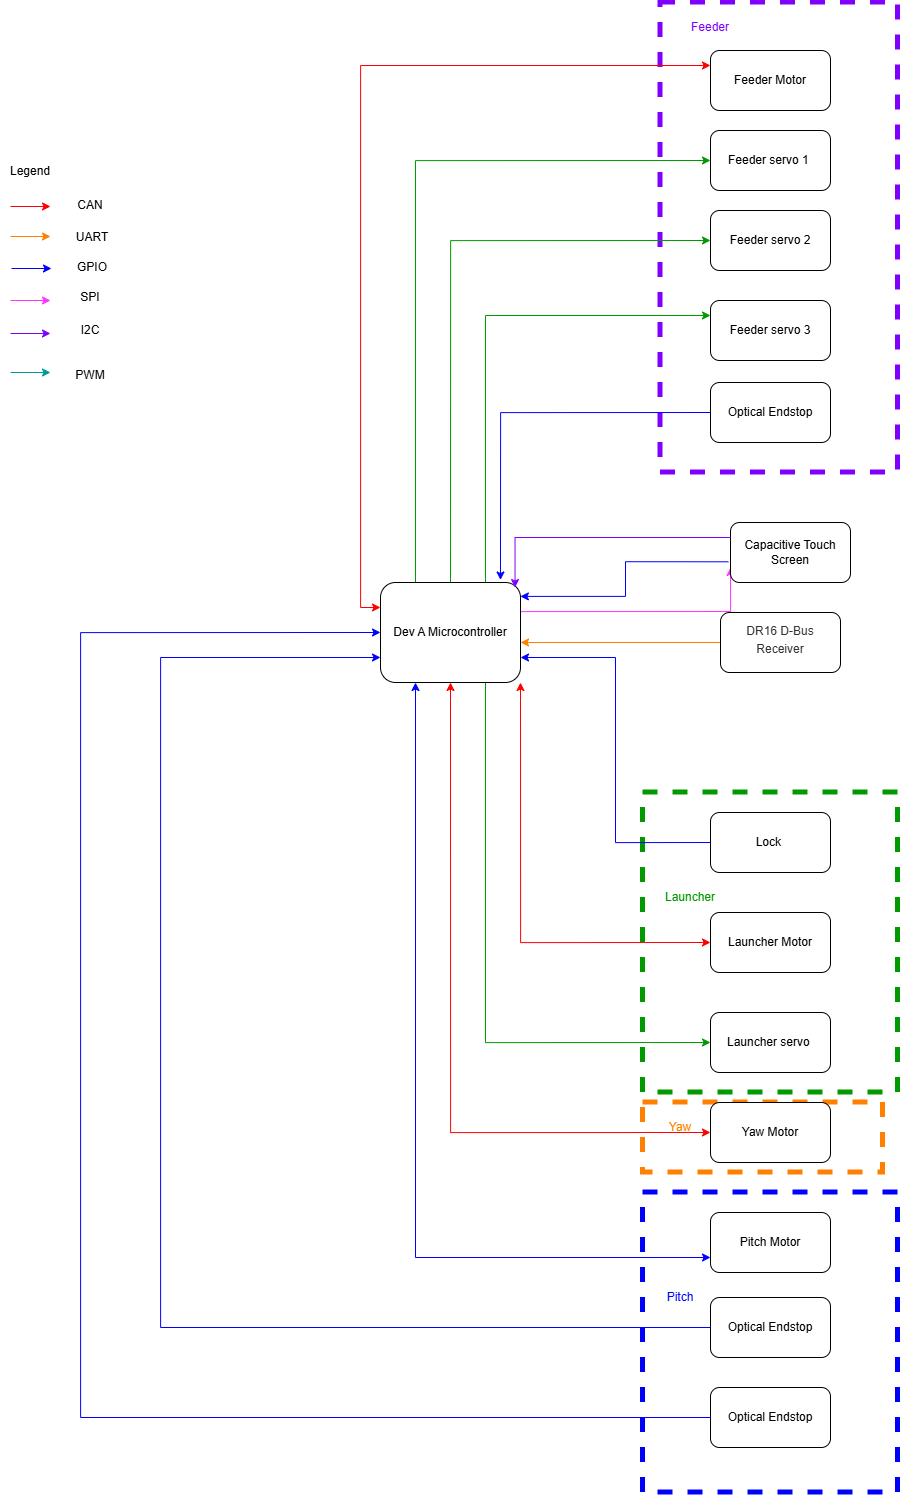

The diagram above was exported from draw.io. Its source (the exported page's mxGraphModel, read from the mxfile embedded in the PNG):
<mxGraphModel dx="3969" dy="2971" grid="1" gridSize="10" guides="1" tooltips="1" connect="1" arrows="1" fold="1" page="1" pageScale="1" pageWidth="827" pageHeight="1169" math="0" shadow="0">
  <root>
    <mxCell id="0" />
    <mxCell id="1" parent="0" />
    <mxCell id="eoFjRpH63TsBB-QiAKaZ-76" parent="1" style="rounded=0;whiteSpace=wrap;html=1;dashed=1;strokeColor=#009900;strokeWidth=5;fillColor=none;" value="" vertex="1">
      <mxGeometry height="300" width="255" x="-127.5" y="-30" as="geometry" />
    </mxCell>
    <mxCell id="eoFjRpH63TsBB-QiAKaZ-77" parent="1" style="rounded=0;whiteSpace=wrap;html=1;dashed=1;strokeColor=#FF8000;strokeWidth=5;fillColor=none;" value="" vertex="1">
      <mxGeometry height="70" width="240" x="-127.5" y="280" as="geometry" />
    </mxCell>
    <mxCell id="eoFjRpH63TsBB-QiAKaZ-70" parent="1" style="rounded=0;whiteSpace=wrap;html=1;dashed=1;strokeColor=#0000FF;strokeWidth=5;fillColor=none;" value="" vertex="1">
      <mxGeometry height="300" width="255" x="-127.5" y="370" as="geometry" />
    </mxCell>
    <mxCell id="eoFjRpH63TsBB-QiAKaZ-75" parent="1" style="rounded=0;whiteSpace=wrap;html=1;dashed=1;strokeColor=#7F00FF;strokeWidth=5;fillColor=none;" value="" vertex="1">
      <mxGeometry height="470" width="237.5" x="-110" y="-820" as="geometry" />
    </mxCell>
    <mxCell id="eoFjRpH63TsBB-QiAKaZ-50" edge="1" parent="1" source="VsPIphBSYR0tl5WLl3xK-2" style="edgeStyle=orthogonalEdgeStyle;rounded=0;orthogonalLoop=1;jettySize=auto;html=1;exitX=0.987;exitY=0.291;exitDx=0;exitDy=0;entryX=0;entryY=0.75;entryDx=0;entryDy=0;strokeColor=#FF33FF;exitPerimeter=0;" target="eoFjRpH63TsBB-QiAKaZ-15">
      <mxGeometry relative="1" as="geometry">
        <Array as="points">
          <mxPoint x="-40" y="-211" />
        </Array>
      </mxGeometry>
    </mxCell>
    <mxCell id="69Er3iALht88yFRTIt-t-8" edge="1" parent="1" source="VsPIphBSYR0tl5WLl3xK-2" style="edgeStyle=orthogonalEdgeStyle;rounded=0;orthogonalLoop=1;jettySize=auto;html=1;exitX=0;exitY=0.25;exitDx=0;exitDy=0;entryX=0;entryY=0.25;entryDx=0;entryDy=0;startArrow=classic;startFill=1;strokeColor=#FF0000;" target="eoFjRpH63TsBB-QiAKaZ-5">
      <mxGeometry relative="1" as="geometry">
        <mxPoint x="-450" y="-740" as="targetPoint" />
      </mxGeometry>
    </mxCell>
    <mxCell id="69Er3iALht88yFRTIt-t-9" edge="1" parent="1" source="VsPIphBSYR0tl5WLl3xK-2" style="edgeStyle=orthogonalEdgeStyle;rounded=0;orthogonalLoop=1;jettySize=auto;html=1;exitX=0.25;exitY=0;exitDx=0;exitDy=0;entryX=0;entryY=0.5;entryDx=0;entryDy=0;strokeColor=#009900;" target="eoFjRpH63TsBB-QiAKaZ-2">
      <mxGeometry relative="1" as="geometry" />
    </mxCell>
    <mxCell id="69Er3iALht88yFRTIt-t-10" edge="1" parent="1" source="VsPIphBSYR0tl5WLl3xK-2" style="edgeStyle=orthogonalEdgeStyle;rounded=0;orthogonalLoop=1;jettySize=auto;html=1;exitX=0.5;exitY=0;exitDx=0;exitDy=0;entryX=0;entryY=0.5;entryDx=0;entryDy=0;strokeColor=#009900;" target="eoFjRpH63TsBB-QiAKaZ-3">
      <mxGeometry relative="1" as="geometry" />
    </mxCell>
    <mxCell id="69Er3iALht88yFRTIt-t-11" edge="1" parent="1" source="VsPIphBSYR0tl5WLl3xK-2" style="edgeStyle=orthogonalEdgeStyle;rounded=0;orthogonalLoop=1;jettySize=auto;html=1;exitX=0.75;exitY=0;exitDx=0;exitDy=0;entryX=0;entryY=0.25;entryDx=0;entryDy=0;strokeColor=#009900;" target="eoFjRpH63TsBB-QiAKaZ-25">
      <mxGeometry relative="1" as="geometry" />
    </mxCell>
    <mxCell id="69Er3iALht88yFRTIt-t-15" edge="1" parent="1" source="VsPIphBSYR0tl5WLl3xK-2" style="edgeStyle=orthogonalEdgeStyle;rounded=0;orthogonalLoop=1;jettySize=auto;html=1;exitX=0.25;exitY=1;exitDx=0;exitDy=0;entryX=0;entryY=0.75;entryDx=0;entryDy=0;startArrow=classic;startFill=1;strokeColor=#0000FF;" target="eoFjRpH63TsBB-QiAKaZ-8">
      <mxGeometry relative="1" as="geometry" />
    </mxCell>
    <mxCell id="69Er3iALht88yFRTIt-t-17" edge="1" parent="1" source="VsPIphBSYR0tl5WLl3xK-2" style="edgeStyle=orthogonalEdgeStyle;rounded=0;orthogonalLoop=1;jettySize=auto;html=1;exitX=0.75;exitY=1;exitDx=0;exitDy=0;entryX=0;entryY=0.5;entryDx=0;entryDy=0;strokeColor=#009900;" target="eoFjRpH63TsBB-QiAKaZ-13">
      <mxGeometry relative="1" as="geometry" />
    </mxCell>
    <mxCell id="69Er3iALht88yFRTIt-t-19" edge="1" parent="1" source="VsPIphBSYR0tl5WLl3xK-2" style="edgeStyle=orthogonalEdgeStyle;rounded=0;orthogonalLoop=1;jettySize=auto;html=1;exitX=1;exitY=1;exitDx=0;exitDy=0;entryX=0;entryY=0.5;entryDx=0;entryDy=0;startArrow=classic;startFill=1;strokeColor=#FF0000;" target="eoFjRpH63TsBB-QiAKaZ-12">
      <mxGeometry relative="1" as="geometry" />
    </mxCell>
    <mxCell id="VsPIphBSYR0tl5WLl3xK-2" parent="1" style="rounded=1;whiteSpace=wrap;html=1;" value="Dev A Microcontroller" vertex="1">
      <mxGeometry height="100" width="140" x="-390" y="-240" as="geometry" />
    </mxCell>
    <mxCell id="eoFjRpH63TsBB-QiAKaZ-2" parent="1" style="rounded=1;whiteSpace=wrap;html=1;" value="Feeder servo 1&amp;nbsp;" vertex="1">
      <mxGeometry height="60" width="120" x="-60" y="-692" as="geometry" />
    </mxCell>
    <mxCell id="eoFjRpH63TsBB-QiAKaZ-3" parent="1" style="rounded=1;whiteSpace=wrap;html=1;" value="Feeder servo 2" vertex="1">
      <mxGeometry height="60" width="120" x="-60" y="-612" as="geometry" />
    </mxCell>
    <mxCell id="eoFjRpH63TsBB-QiAKaZ-5" parent="1" style="rounded=1;whiteSpace=wrap;html=1;" value="Feeder Motor" vertex="1">
      <mxGeometry height="60" width="120" x="-60" y="-772" as="geometry" />
    </mxCell>
    <mxCell id="69Er3iALht88yFRTIt-t-13" edge="1" parent="1" source="eoFjRpH63TsBB-QiAKaZ-6" style="edgeStyle=orthogonalEdgeStyle;rounded=0;orthogonalLoop=1;jettySize=auto;html=1;exitX=0;exitY=0.5;exitDx=0;exitDy=0;entryX=0;entryY=0.5;entryDx=0;entryDy=0;strokeColor=#0000FF;" target="VsPIphBSYR0tl5WLl3xK-2">
      <mxGeometry relative="1" as="geometry">
        <Array as="points">
          <mxPoint x="-690" y="595" />
          <mxPoint x="-690" y="-190" />
        </Array>
      </mxGeometry>
    </mxCell>
    <mxCell id="eoFjRpH63TsBB-QiAKaZ-6" parent="1" style="rounded=1;whiteSpace=wrap;html=1;" value="Optical Endstop" vertex="1">
      <mxGeometry height="60" width="120" x="-60" y="565" as="geometry" />
    </mxCell>
    <mxCell id="69Er3iALht88yFRTIt-t-16" edge="1" parent="1" source="eoFjRpH63TsBB-QiAKaZ-7" style="edgeStyle=orthogonalEdgeStyle;rounded=0;orthogonalLoop=1;jettySize=auto;html=1;exitX=0;exitY=0.5;exitDx=0;exitDy=0;entryX=0.5;entryY=1;entryDx=0;entryDy=0;endArrow=classic;endFill=1;startArrow=classic;startFill=1;fillColor=#0050ef;strokeColor=#FF0000;" target="VsPIphBSYR0tl5WLl3xK-2">
      <mxGeometry relative="1" as="geometry" />
    </mxCell>
    <mxCell id="eoFjRpH63TsBB-QiAKaZ-7" parent="1" style="rounded=1;whiteSpace=wrap;html=1;strokeColor=default;" value="Yaw Motor" vertex="1">
      <mxGeometry height="60" width="120" x="-60" y="280" as="geometry" />
    </mxCell>
    <mxCell id="eoFjRpH63TsBB-QiAKaZ-8" parent="1" style="rounded=1;whiteSpace=wrap;html=1;" value="Pitch Motor" vertex="1">
      <mxGeometry height="60" width="120" x="-60" y="390" as="geometry" />
    </mxCell>
    <mxCell id="69Er3iALht88yFRTIt-t-21" edge="1" parent="1" source="eoFjRpH63TsBB-QiAKaZ-9" style="edgeStyle=orthogonalEdgeStyle;rounded=0;orthogonalLoop=1;jettySize=auto;html=1;exitX=0;exitY=0.5;exitDx=0;exitDy=0;entryX=0.857;entryY=-0.025;entryDx=0;entryDy=0;entryPerimeter=0;strokeColor=#0000FF;" target="VsPIphBSYR0tl5WLl3xK-2">
      <mxGeometry relative="1" as="geometry" />
    </mxCell>
    <mxCell id="eoFjRpH63TsBB-QiAKaZ-9" parent="1" style="rounded=1;whiteSpace=wrap;html=1;" value="Optical Endstop" vertex="1">
      <mxGeometry height="60" width="120" x="-60" y="-440" as="geometry" />
    </mxCell>
    <mxCell id="69Er3iALht88yFRTIt-t-14" edge="1" parent="1" source="eoFjRpH63TsBB-QiAKaZ-10" style="edgeStyle=orthogonalEdgeStyle;rounded=0;orthogonalLoop=1;jettySize=auto;html=1;exitX=0;exitY=0.5;exitDx=0;exitDy=0;entryX=0;entryY=0.75;entryDx=0;entryDy=0;strokeColor=#0000FF;" target="VsPIphBSYR0tl5WLl3xK-2">
      <mxGeometry relative="1" as="geometry">
        <Array as="points">
          <mxPoint x="-610" y="505" />
          <mxPoint x="-610" y="-165" />
        </Array>
      </mxGeometry>
    </mxCell>
    <mxCell id="eoFjRpH63TsBB-QiAKaZ-10" parent="1" style="rounded=1;whiteSpace=wrap;html=1;" value="Optical Endstop" vertex="1">
      <mxGeometry height="60" width="120" x="-60" y="475" as="geometry" />
    </mxCell>
    <mxCell id="eoFjRpH63TsBB-QiAKaZ-12" parent="1" style="rounded=1;whiteSpace=wrap;html=1;" value="Launcher Motor" vertex="1">
      <mxGeometry height="60" width="120" x="-60" y="90" as="geometry" />
    </mxCell>
    <mxCell id="eoFjRpH63TsBB-QiAKaZ-13" parent="1" style="rounded=1;whiteSpace=wrap;html=1;" value="Launcher servo&amp;nbsp;" vertex="1">
      <mxGeometry height="60" width="120" x="-60" y="190" as="geometry" />
    </mxCell>
    <mxCell id="69Er3iALht88yFRTIt-t-20" edge="1" parent="1" source="eoFjRpH63TsBB-QiAKaZ-14" style="edgeStyle=orthogonalEdgeStyle;rounded=0;orthogonalLoop=1;jettySize=auto;html=1;exitX=0;exitY=0.5;exitDx=0;exitDy=0;entryX=1;entryY=0.75;entryDx=0;entryDy=0;strokeColor=#0000FF;" target="VsPIphBSYR0tl5WLl3xK-2">
      <mxGeometry relative="1" as="geometry" />
    </mxCell>
    <mxCell id="eoFjRpH63TsBB-QiAKaZ-14" parent="1" style="rounded=1;whiteSpace=wrap;html=1;" value="Lock&amp;nbsp;" vertex="1">
      <mxGeometry height="60" width="120" x="-60" y="-10" as="geometry" />
    </mxCell>
    <mxCell id="eoFjRpH63TsBB-QiAKaZ-15" parent="1" style="rounded=1;whiteSpace=wrap;html=1;" value="Capacitive Touch Screen" vertex="1">
      <mxGeometry height="60" width="120" x="-40" y="-300" as="geometry" />
    </mxCell>
    <mxCell id="69Er3iALht88yFRTIt-t-22" edge="1" parent="1" style="edgeStyle=orthogonalEdgeStyle;rounded=0;orthogonalLoop=1;jettySize=auto;html=1;exitX=0;exitY=0.5;exitDx=0;exitDy=0;entryX=1;entryY=0.5;entryDx=0;entryDy=0;strokeColor=#FF8000;">
      <mxGeometry relative="1" as="geometry">
        <mxPoint x="-50" y="-180" as="sourcePoint" />
        <mxPoint x="-250" y="-180" as="targetPoint" />
      </mxGeometry>
    </mxCell>
    <mxCell id="eoFjRpH63TsBB-QiAKaZ-16" parent="1" style="rounded=1;whiteSpace=wrap;html=1;align=center;" value="&lt;h3 id=&quot;DR16-D-Bus-Receiver&quot; style=&quot;box-sizing: border-box; margin: 0px 0px 5px; padding: 0px; font-weight: 300; line-height: 1.2em; color: rgb(51, 51, 51); text-transform: capitalize; background-color: rgb(255, 255, 255);&quot;&gt;&lt;font style=&quot;font-size: 12px;&quot;&gt;DR16 D-Bus Receiver&lt;/font&gt;&lt;/h3&gt;" vertex="1">
      <mxGeometry height="60" width="120" x="-50" y="-210" as="geometry" />
    </mxCell>
    <mxCell id="eoFjRpH63TsBB-QiAKaZ-25" parent="1" style="rounded=1;whiteSpace=wrap;html=1;" value="Feeder servo 3" vertex="1">
      <mxGeometry height="60" width="120" x="-60" y="-522" as="geometry" />
    </mxCell>
    <mxCell id="eoFjRpH63TsBB-QiAKaZ-28" parent="1" style="text;html=1;whiteSpace=wrap;strokeColor=none;fillColor=none;align=center;verticalAlign=middle;rounded=0;" value="Legend" vertex="1">
      <mxGeometry height="30" width="60" x="-770" y="-666" as="geometry" />
    </mxCell>
    <mxCell id="eoFjRpH63TsBB-QiAKaZ-29" edge="1" parent="1" style="endArrow=classic;html=1;rounded=0;fillColor=#e51400;strokeColor=light-dark(#FF0000,#FFACAC);" value="">
      <mxGeometry height="50" relative="1" width="50" as="geometry">
        <mxPoint x="-760" y="-616" as="sourcePoint" />
        <mxPoint x="-720" y="-616" as="targetPoint" />
      </mxGeometry>
    </mxCell>
    <mxCell id="eoFjRpH63TsBB-QiAKaZ-30" edge="1" parent="1" style="endArrow=classic;html=1;rounded=0;strokeColor=#FF8000;" value="">
      <mxGeometry height="50" relative="1" width="50" as="geometry">
        <mxPoint x="-760" y="-586" as="sourcePoint" />
        <mxPoint x="-720" y="-586" as="targetPoint" />
      </mxGeometry>
    </mxCell>
    <mxCell id="eoFjRpH63TsBB-QiAKaZ-51" parent="1" style="text;html=1;whiteSpace=wrap;strokeColor=none;fillColor=none;align=center;verticalAlign=middle;rounded=0;" value="CAN" vertex="1">
      <mxGeometry height="30" width="60" x="-710" y="-632" as="geometry" />
    </mxCell>
    <mxCell id="eoFjRpH63TsBB-QiAKaZ-52" parent="1" style="text;html=1;whiteSpace=wrap;strokeColor=none;fillColor=none;align=center;verticalAlign=middle;rounded=0;" value="UART" vertex="1">
      <mxGeometry height="30" width="60" x="-708" y="-600" as="geometry" />
    </mxCell>
    <mxCell id="eoFjRpH63TsBB-QiAKaZ-54" edge="1" parent="1" style="endArrow=classic;html=1;rounded=0;strokeColor=#0000FF;" value="">
      <mxGeometry height="50" relative="1" width="50" as="geometry">
        <mxPoint x="-759" y="-554" as="sourcePoint" />
        <mxPoint x="-719" y="-554" as="targetPoint" />
      </mxGeometry>
    </mxCell>
    <mxCell id="eoFjRpH63TsBB-QiAKaZ-55" parent="1" style="text;html=1;whiteSpace=wrap;strokeColor=none;fillColor=none;align=center;verticalAlign=middle;rounded=0;" value="GPIO" vertex="1">
      <mxGeometry height="30" width="60" x="-708" y="-570" as="geometry" />
    </mxCell>
    <mxCell id="eoFjRpH63TsBB-QiAKaZ-80" parent="1" style="text;html=1;whiteSpace=wrap;strokeColor=none;fillColor=none;align=center;verticalAlign=middle;rounded=0;" value="&lt;font style=&quot;color: rgb(0, 0, 255);&quot;&gt;Pitch&lt;/font&gt;" vertex="1">
      <mxGeometry height="30" width="60" x="-120" y="460" as="geometry" />
    </mxCell>
    <mxCell id="eoFjRpH63TsBB-QiAKaZ-81" parent="1" style="text;html=1;whiteSpace=wrap;strokeColor=none;fillColor=none;align=center;verticalAlign=middle;rounded=0;fontColor=#FF8000;" value="&lt;font&gt;Yaw&lt;/font&gt;" vertex="1">
      <mxGeometry height="30" width="60" x="-120" y="290" as="geometry" />
    </mxCell>
    <mxCell id="eoFjRpH63TsBB-QiAKaZ-82" parent="1" style="text;html=1;whiteSpace=wrap;strokeColor=none;fillColor=none;align=center;verticalAlign=middle;rounded=0;fontColor=#009900;" value="Launcher" vertex="1">
      <mxGeometry height="30" width="60" x="-110" y="60" as="geometry" />
    </mxCell>
    <mxCell id="eoFjRpH63TsBB-QiAKaZ-83" parent="1" style="text;html=1;whiteSpace=wrap;strokeColor=none;fillColor=none;align=center;verticalAlign=middle;rounded=0;" value="&lt;font style=&quot;color: rgb(127, 0, 255);&quot;&gt;Feeder&lt;/font&gt;" vertex="1">
      <mxGeometry height="30" width="60" x="-90" y="-810" as="geometry" />
    </mxCell>
    <mxCell id="69Er3iALht88yFRTIt-t-2" edge="1" parent="1" style="endArrow=classic;html=1;rounded=0;strokeColor=#FF33FF;" value="">
      <mxGeometry height="50" relative="1" width="50" as="geometry">
        <mxPoint x="-760" y="-522" as="sourcePoint" />
        <mxPoint x="-720" y="-522" as="targetPoint" />
      </mxGeometry>
    </mxCell>
    <mxCell id="69Er3iALht88yFRTIt-t-3" parent="1" style="text;html=1;whiteSpace=wrap;strokeColor=none;fillColor=none;align=center;verticalAlign=middle;rounded=0;" value="SPI" vertex="1">
      <mxGeometry height="30" width="60" x="-710" y="-540" as="geometry" />
    </mxCell>
    <mxCell id="69Er3iALht88yFRTIt-t-4" edge="1" parent="1" style="endArrow=classic;html=1;rounded=0;strokeColor=#7F00FF;" value="">
      <mxGeometry height="50" relative="1" width="50" as="geometry">
        <mxPoint x="-760" y="-489" as="sourcePoint" />
        <mxPoint x="-720" y="-489" as="targetPoint" />
      </mxGeometry>
    </mxCell>
    <mxCell id="69Er3iALht88yFRTIt-t-5" parent="1" style="text;html=1;whiteSpace=wrap;strokeColor=none;fillColor=none;align=center;verticalAlign=middle;rounded=0;" value="I2C" vertex="1">
      <mxGeometry height="30" width="60" x="-710" y="-507" as="geometry" />
    </mxCell>
    <mxCell id="69Er3iALht88yFRTIt-t-6" edge="1" parent="1" style="endArrow=classic;html=1;rounded=0;strokeColor=#009999;" value="">
      <mxGeometry height="50" relative="1" width="50" as="geometry">
        <mxPoint x="-760" y="-450" as="sourcePoint" />
        <mxPoint x="-720" y="-450" as="targetPoint" />
      </mxGeometry>
    </mxCell>
    <mxCell id="69Er3iALht88yFRTIt-t-7" parent="1" style="text;html=1;whiteSpace=wrap;strokeColor=none;fillColor=none;align=center;verticalAlign=middle;rounded=0;" value="PWM" vertex="1">
      <mxGeometry height="30" width="60" x="-710" y="-462" as="geometry" />
    </mxCell>
    <mxCell id="69Er3iALht88yFRTIt-t-23" edge="1" parent="1" source="eoFjRpH63TsBB-QiAKaZ-15" style="edgeStyle=orthogonalEdgeStyle;rounded=0;orthogonalLoop=1;jettySize=auto;html=1;exitX=0;exitY=0.25;exitDx=0;exitDy=0;entryX=0.961;entryY=0.05;entryDx=0;entryDy=0;entryPerimeter=0;strokeColor=#7F00FF;" target="VsPIphBSYR0tl5WLl3xK-2">
      <mxGeometry relative="1" as="geometry">
        <Array as="points">
          <mxPoint x="-255" y="-285" />
        </Array>
      </mxGeometry>
    </mxCell>
    <mxCell id="69Er3iALht88yFRTIt-t-24" edge="1" parent="1" source="eoFjRpH63TsBB-QiAKaZ-15" style="edgeStyle=orthogonalEdgeStyle;rounded=0;orthogonalLoop=1;jettySize=auto;html=1;exitX=-0.018;exitY=0.655;exitDx=0;exitDy=0;entryX=0.999;entryY=0.139;entryDx=0;entryDy=0;entryPerimeter=0;exitPerimeter=0;strokeColor=#0000FF;" target="VsPIphBSYR0tl5WLl3xK-2">
      <mxGeometry relative="1" as="geometry">
        <mxPoint x="110" y="-290" as="sourcePoint" />
        <mxPoint x="-100" y="-260" as="targetPoint" />
      </mxGeometry>
    </mxCell>
  </root>
</mxGraphModel>